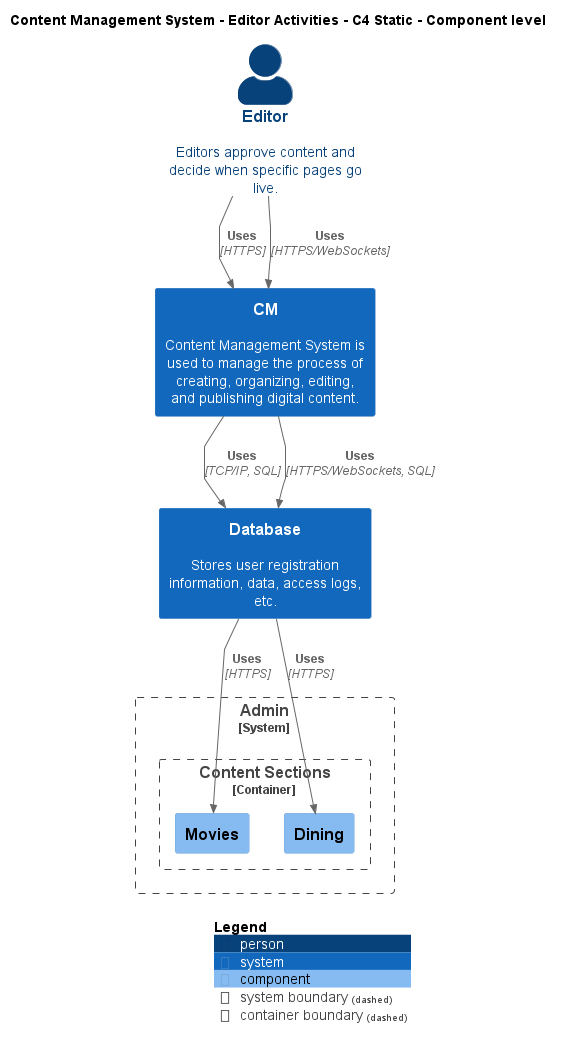

The diagram above was rendered by PlantUML. Its source (embedded in the PNG):
@startuml
!include ..\..\..\.c4s\C4_Component.puml

AddElementTag("c4interflow:lifecycle:new", $bgColor=green, $fontColor=#ffffff, $borderColor=green, $shadowing="False")
AddElementTag("c4interflow:lifecycle:changed", $bgColor=orange, $fontColor=#ffffff, $borderColor=orange, $shadowing="False")
AddElementTag("c4interflow:lifecycle:removed", $bgColor=red, $fontColor=#ffffff, $borderColor=red, $shadowing="False")

AddRelTag("c4interflow:lifecycle:new", $textColor=green, $lineColor=green)
AddRelTag("c4interflow:lifecycle:changed", $textColor=orange, $lineColor=orange)
AddRelTag("c4interflow:lifecycle:removed", $textColor=red, $lineColor=red)

SHOW_PERSON_PORTRAIT()
LAYOUT_TOP_DOWN()

skinparam linetype polyline

title Content Management System - Editor Activities - C4 Static - Component level

Person(ContentManagementSystem.Actors.Editor, "Editor", "Editors approve content and decide when specific pages go live.")
System(ContentManagementSystem.SoftwareSystems.CM, "CM", "Content Management System is used to manage the process of creating, organizing, editing, and publishing digital content.")
System(ContentManagementSystem.SoftwareSystems.Database, "Database", "Stores user registration information, data, access logs, etc.")

System_Boundary(ContentManagementSystem.SoftwareSystems.Admin, "Admin") {
    
Container_Boundary(ContentManagementSystem.SoftwareSystems.Admin.Containers.ContentSections, "Content Sections") {
    Component(ContentManagementSystem.SoftwareSystems.Admin.Containers.ContentSections.Components.Movies, "Movies", "", "")
    Component(ContentManagementSystem.SoftwareSystems.Admin.Containers.ContentSections.Components.Dining, "Dining", "", "")
}
}

Rel(ContentManagementSystem.Actors.Editor, ContentManagementSystem.SoftwareSystems.CM, "Uses", "HTTPS", $tags="protocol:https")
Rel(ContentManagementSystem.Actors.Editor, ContentManagementSystem.SoftwareSystems.CM, "Uses", "HTTPS/WebSockets", $tags="protocol:https/websockets")
Rel(ContentManagementSystem.SoftwareSystems.CM, ContentManagementSystem.SoftwareSystems.Database, "Uses", "TCP/IP, SQL", $tags="protocol:tcp/ip, sql")
Rel(ContentManagementSystem.SoftwareSystems.CM, ContentManagementSystem.SoftwareSystems.Database, "Uses", "HTTPS/WebSockets, SQL", $tags="protocol:https/websockets, sql")
Rel(ContentManagementSystem.SoftwareSystems.Database, ContentManagementSystem.SoftwareSystems.Admin.Containers.ContentSections.Components.Movies, "Uses", "HTTPS", $tags="protocol:https")
Rel(ContentManagementSystem.SoftwareSystems.Database, ContentManagementSystem.SoftwareSystems.Admin.Containers.ContentSections.Components.Dining, "Uses", "HTTPS", $tags="protocol:https")


SHOW_LEGEND()
@enduml